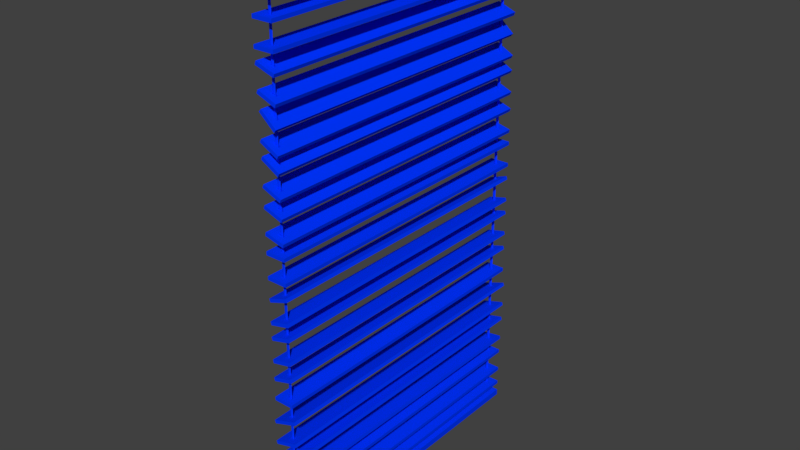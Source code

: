 # Source: SM_MetalBlinds_001.blend  (saved by Blender 2.80.37; exported with 4.5.12 LTS)
import bpy
from mathutils import Matrix  # noqa: F401  (used for matrix-valued properties, if any)

bpy.ops.wm.read_factory_settings(use_empty=True)
scene = bpy.context.scene
scene.name = 'Scene'

# ---- collections
col_collection_1 = bpy.data.collections.new('Collection 1'); scene.collection.children.link(col_collection_1)

# ---- materials (node trees are filled in below, after node groups)
mat_material = bpy.data.materials.new('Material')
mat_material.alpha_threshold = 0.0
mat_material.use_transparent_shadow = False
mat_material.diffuse_color = (0.0001758, 0.03801, 1.0, 1.0)
mat_material.roughness = 0.5
mat_material.line_color = (0.0, 0.0, 0.0, 1.0)

# ---- material node trees

# ---- world
world_world = bpy.data.worlds.new('World'); scene.world = world_world
world_world.color = (0.05088, 0.05088, 0.05088)
world_world.use_sun_shadow = False
world_world.sun_shadow_jitter_overblur = 0.0
world_world.cycles.sampling_method = 'MANUAL'

# ---- meshes
me_cylinder = bpy.data.meshes.new('Cylinder')
me_cylinder.from_pydata([(0.9509, 654.1, -1.742), (0.9509, 654.1, 1.874), (2.841, 653.3, -1.742), (2.841, 653.3, 1.874), (3.625, 651.4, -1.742), (3.625, 651.4, 1.874), (2.841, 649.5, -1.742), (2.841, 649.5, 1.874), (0.9509, 648.7, -1.742), (0.9509, 648.7, 1.874), (-0.9398, 649.5, -1.742), (-0.9398, 649.5, 1.874), (-1.723, 651.4, -1.742), (-1.723, 651.4, 1.874), (-0.9398, 653.3, -1.742), (-0.9398, 653.3, 1.874), (0.9516, 651.4, 1.874), (0.9543, 651.4, -1.742), (18.47, 687.1, 1.839), (18.47, 0.0, 1.839), (-14.56, 0.0, 1.839), (-14.56, 687.1, 1.839), (18.47, 687.1, 1.883), (18.47, 0.0, 1.883), (-14.56, 0.0, 1.883), (-14.56, 687.1, 1.883), (18.47, 656.2, 1.839), (-14.56, 656.2, 1.839), (18.47, 656.2, 1.883), (-14.56, 656.2, 1.883), (18.47, 644.8, 1.839), (18.47, 644.8, 1.883), (-14.56, 644.8, 1.839), (-14.56, 644.8, 1.883), (4.337, 687.1, 1.839), (4.337, 0.0, 1.839), (4.337, 687.1, 1.883), (4.337, 0.0, 1.883), (-3.461, 687.1, 1.839), (-3.461, 0.0, 1.839), (-3.461, 687.1, 1.883), (-3.461, 0.0, 1.883), (18.47, 687.1, -1.78), (18.47, 0.0, -1.78), (-14.56, 0.0, -1.78), (-14.56, 687.1, -1.78), (18.47, 687.1, -1.736), (18.47, 0.0, -1.736), (-14.56, 0.0, -1.736), (-14.56, 687.1, -1.736), (17.88, 687.1, 0.9331), (17.88, 0.0, 0.9331), (-11.28, 0.0, 0.8676), (-11.28, 687.1, 0.8676), (15.2, 687.1, 0.9544), (15.2, 0.0, 0.9544), (-13.96, 0.0, 0.8889), (-13.96, 687.1, 0.8889), (17.88, 656.2, 0.9331), (-11.28, 656.2, 0.8676), (15.2, 656.2, 0.9544), (-13.96, 656.2, 0.8889), (17.88, 644.8, 0.9331), (15.2, 644.8, 0.9544), (-11.28, 644.8, 0.8676), (-13.96, 644.8, 0.8889), (5.398, 687.1, 0.905), (5.398, 0.0, 0.905), (2.718, 687.1, 0.9263), (2.718, 0.0, 0.9263), (2.718, 656.2, 0.9263), (5.398, 656.2, 0.905), (2.718, 644.8, 0.9263), (5.398, 644.8, 0.905), (-1.486, 687.1, 0.8896), (-1.486, 0.0, 0.8896), (-4.167, 687.1, 0.9109), (-4.167, 0.0, 0.9109), (-1.486, 656.2, 0.8896), (-1.486, 644.8, 0.8896), (-4.167, 656.2, 0.9109), (-4.167, 644.8, 0.9109), (16.32, 687.1, 1.105), (16.32, 0.0, 1.105), (-8.679, 0.0, 1.013), (-8.679, 687.1, 1.013), (12.59, 687.1, 1.123), (12.59, 0.0, 1.123), (-12.41, 0.0, 1.032), (-12.41, 687.1, 1.032), (16.32, 656.2, 1.105), (-8.679, 656.2, 1.013), (12.59, 656.2, 1.123), (-12.41, 656.2, 1.032), (16.32, 644.8, 1.105), (12.59, 644.8, 1.123), (-8.679, 644.8, 1.013), (-12.41, 644.8, 1.032), (5.624, 687.1, 1.066), (5.624, 0.0, 1.066), (1.893, 687.1, 1.084), (1.893, 0.0, 1.084), (1.893, 656.2, 1.084), (5.624, 656.2, 1.066), (1.893, 644.8, 1.084), (5.624, 644.8, 1.066), (-0.2784, 687.1, 1.044), (-0.2784, 0.0, 1.044), (-4.009, 687.1, 1.062), (-4.009, 0.0, 1.062), (-0.2784, 656.2, 1.044), (-0.2784, 644.8, 1.044), (-4.009, 656.2, 1.062), (-4.009, 644.8, 1.062), (18.56, 687.1, 1.355), (18.56, 0.0, 1.355), (-12.93, 0.0, 1.313), (-12.93, 687.1, 1.313), (16.85, 687.1, 1.378), (16.85, 0.0, 1.378), (-14.65, 0.0, 1.336), (-14.65, 687.1, 1.336), (18.56, 656.2, 1.355), (-12.93, 656.2, 1.313), (16.85, 656.2, 1.378), (-14.65, 656.2, 1.336), (18.56, 644.8, 1.355), (16.85, 644.8, 1.378), (-12.93, 644.8, 1.313), (-14.65, 644.8, 1.336), (5.086, 687.1, 1.337), (5.086, 0.0, 1.337), (3.367, 687.1, 1.36), (3.367, 0.0, 1.36), (3.367, 656.2, 1.36), (5.086, 656.2, 1.337), (3.367, 644.8, 1.36), (5.086, 644.8, 1.337), (-2.35, 687.1, 1.327), (-2.35, 0.0, 1.327), (-4.069, 687.1, 1.35), (-4.069, 0.0, 1.35), (-2.35, 656.2, 1.327), (-2.35, 644.8, 1.327), (-4.069, 656.2, 1.35), (-4.069, 644.8, 1.35), (18.4, 687.1, 1.202), (18.4, 0.0, 1.202), (-12.44, 0.0, 1.152), (-12.44, 687.1, 1.152), (16.35, 687.1, 1.225), (16.35, 0.0, 1.225), (-14.48, 0.0, 1.175), (-14.48, 687.1, 1.175), (18.4, 656.2, 1.202), (-12.44, 656.2, 1.152), (16.35, 656.2, 1.225), (-14.48, 656.2, 1.175), (18.4, 644.8, 1.202), (16.35, 644.8, 1.225), (-12.44, 644.8, 1.152), (-14.48, 644.8, 1.175), (5.202, 687.1, 1.181), (5.202, 0.0, 1.181), (3.156, 687.1, 1.204), (3.156, 0.0, 1.204), (3.156, 656.2, 1.204), (5.202, 656.2, 1.181), (3.156, 644.8, 1.204), (5.202, 644.8, 1.181), (-2.078, 687.1, 1.169), (-2.078, 0.0, 1.169), (-4.124, 687.1, 1.192), (-4.124, 0.0, 1.192), (-2.078, 656.2, 1.169), (-2.078, 644.8, 1.169), (-4.124, 656.2, 1.192), (-4.124, 644.8, 1.192), (18.47, 687.1, 1.716), (18.47, 0.0, 1.716), (-14.56, 0.0, 1.716), (-14.56, 687.1, 1.716), (18.47, 687.1, 1.74), (18.47, 0.0, 1.74), (-14.56, 0.0, 1.74), (-14.56, 687.1, 1.74), (18.47, 656.2, 1.716), (-14.56, 656.2, 1.716), (18.47, 656.2, 1.74), (-14.56, 656.2, 1.74), (18.47, 644.8, 1.716), (18.47, 644.8, 1.74), (-14.56, 644.8, 1.716), (-14.56, 644.8, 1.74), (4.337, 687.1, 1.716), (4.337, 0.0, 1.716), (4.337, 687.1, 1.74), (4.337, 0.0, 1.74), (4.337, 656.2, 1.74), (4.337, 656.2, 1.716), (4.337, 644.8, 1.74), (4.337, 644.8, 1.716), (-3.461, 687.1, 1.716), (-3.461, 0.0, 1.716), (-3.461, 687.1, 1.74), (-3.461, 0.0, 1.74), (-3.461, 656.2, 1.716), (-3.461, 644.8, 1.716), (-3.461, 656.2, 1.74), (-3.461, 644.8, 1.74), (18.47, 687.1, 1.595), (18.47, 0.0, 1.595), (-14.56, 0.0, 1.595), (-14.56, 687.1, 1.595), (18.47, 687.1, 1.619), (18.47, 0.0, 1.619), (-14.56, 0.0, 1.619), (-14.56, 687.1, 1.619), (18.47, 656.2, 1.595), (-14.56, 656.2, 1.595), (18.47, 656.2, 1.619), (-14.56, 656.2, 1.619), (18.47, 644.8, 1.595), (18.47, 644.8, 1.619), (-14.56, 644.8, 1.595), (-14.56, 644.8, 1.619), (4.337, 687.1, 1.595), (4.337, 0.0, 1.595), (4.337, 687.1, 1.619), (4.337, 0.0, 1.619), (4.337, 656.2, 1.619), (4.337, 656.2, 1.595), (4.337, 644.8, 1.619), (4.337, 644.8, 1.595), (-3.461, 687.1, 1.595), (-3.461, 0.0, 1.595), (-3.461, 687.1, 1.619), (-3.461, 0.0, 1.619), (-3.461, 656.2, 1.595), (-3.461, 644.8, 1.595), (-3.461, 656.2, 1.619), (-3.461, 644.8, 1.619), (18.47, 687.1, 1.438), (18.47, 0.0, 1.438), (-14.56, 0.0, 1.438), (-14.56, 687.1, 1.438), (18.47, 687.1, 1.462), (18.47, 0.0, 1.462), (-14.56, 0.0, 1.462), (-14.56, 687.1, 1.462), (18.47, 656.2, 1.438), (-14.56, 656.2, 1.438), (18.47, 656.2, 1.462), (-14.56, 656.2, 1.462), (18.47, 644.8, 1.438), (18.47, 644.8, 1.462), (-14.56, 644.8, 1.438), (-14.56, 644.8, 1.462), (4.337, 687.1, 1.438), (4.337, 0.0, 1.438), (4.337, 687.1, 1.462), (4.337, 0.0, 1.462), (4.337, 656.2, 1.462), (4.337, 656.2, 1.438), (4.337, 644.8, 1.462), (4.337, 644.8, 1.438), (-3.461, 687.1, 1.438), (-3.461, 0.0, 1.438), (-3.461, 687.1, 1.462), (-3.461, 0.0, 1.462), (-3.461, 656.2, 1.438), (-3.461, 644.8, 1.438), (-3.461, 656.2, 1.462), (-3.461, 644.8, 1.462), (18.68, 687.1, 0.3813), (18.68, 0.0, 0.3813), (-13.44, 0.0, 0.349), (-13.44, 687.1, 0.349), (17.36, 687.1, 0.4048), (17.36, 0.0, 0.4048), (-14.77, 0.0, 0.3724), (-14.77, 687.1, 0.3724), (18.68, 656.2, 0.3813), (-13.44, 656.2, 0.349), (17.36, 656.2, 0.4048), (-14.77, 656.2, 0.3724), (18.68, 644.8, 0.3813), (17.36, 644.8, 0.4048), (-13.44, 644.8, 0.349), (-14.77, 644.8, 0.3724), (4.934, 687.1, 0.3675), (4.934, 0.0, 0.3675), (3.609, 687.1, 0.3909), (3.609, 0.0, 0.3909), (3.609, 656.2, 0.3909), (4.934, 656.2, 0.3675), (3.609, 644.8, 0.3909), (4.934, 644.8, 0.3675), (-2.65, 687.1, 0.3598), (-2.65, 0.0, 0.3598), (-3.975, 687.1, 0.3833), (-3.975, 0.0, 0.3833), (-2.65, 656.2, 0.3598), (-2.65, 644.8, 0.3598), (-3.975, 656.2, 0.3833), (-3.975, 644.8, 0.3833), (18.51, 687.1, 0.5451), (18.51, 0.0, 0.5451), (-12.75, 0.0, 0.5001), (-12.75, 687.1, 0.5001), (16.67, 687.1, 0.568), (16.67, 0.0, 0.568), (-14.6, 0.0, 0.523), (-14.6, 687.1, 0.523), (18.51, 656.2, 0.5451), (-12.75, 656.2, 0.5001), (16.67, 656.2, 0.568), (-14.6, 656.2, 0.523), (18.51, 644.8, 0.5451), (16.67, 644.8, 0.568), (-12.75, 644.8, 0.5001), (-14.6, 644.8, 0.523), (5.13, 687.1, 0.5259), (5.13, 0.0, 0.5259), (3.289, 687.1, 0.5487), (3.289, 0.0, 0.5487), (3.289, 656.2, 0.5487), (5.13, 656.2, 0.5259), (3.289, 644.8, 0.5487), (5.13, 644.8, 0.5259), (-2.25, 687.1, 0.5153), (-2.25, 0.0, 0.5153), (-4.092, 687.1, 0.5381), (-4.092, 0.0, 0.5381), (-2.25, 656.2, 0.5153), (-2.25, 644.8, 0.5153), (-4.092, 656.2, 0.5381), (-4.092, 644.8, 0.5381), (17.75, 687.1, 0.8354), (17.75, 0.0, 0.8354), (-11.04, 0.0, 0.7671), (-11.04, 687.1, 0.7671), (14.96, 687.1, 0.8564), (14.96, 0.0, 0.8564), (-13.84, 0.0, 0.7881), (-13.84, 687.1, 0.7881), (17.75, 656.2, 0.8354), (-11.04, 656.2, 0.7671), (14.96, 656.2, 0.8564), (-13.84, 656.2, 0.7881), (17.75, 644.8, 0.8354), (14.96, 644.8, 0.8564), (-11.04, 644.8, 0.7671), (-13.84, 644.8, 0.7881), (5.43, 687.1, 0.8062), (5.43, 0.0, 0.8062), (2.633, 687.1, 0.8272), (2.633, 0.0, 0.8272), (2.633, 656.2, 0.8272), (5.43, 656.2, 0.8062), (2.633, 644.8, 0.8272), (5.43, 644.8, 0.8062), (-1.368, 687.1, 0.79), (-1.368, 0.0, 0.79), (-4.164, 687.1, 0.8111), (-4.164, 0.0, 0.8111), (-1.368, 656.2, 0.79), (-1.368, 644.8, 0.79), (-4.164, 656.2, 0.8111), (-4.164, 644.8, 0.8111), (18.33, 687.1, 0.6698), (18.33, 0.0, 0.6698), (-12.25, 0.0, 0.6171), (-12.25, 687.1, 0.6171), (16.17, 687.1, 0.6921), (16.17, 0.0, 0.6921), (-14.41, 0.0, 0.6394), (-14.41, 687.1, 0.6394), (18.33, 656.2, 0.6698), (-12.25, 656.2, 0.6171), (16.17, 656.2, 0.6921), (-14.41, 656.2, 0.6394), (18.33, 644.8, 0.6698), (16.17, 644.8, 0.6921), (-12.25, 644.8, 0.6171), (-14.41, 644.8, 0.6394), (5.239, 687.1, 0.6472), (5.239, 0.0, 0.6472), (3.081, 687.1, 0.6695), (3.081, 0.0, 0.6695), (3.081, 656.2, 0.6695), (5.239, 656.2, 0.6472), (3.081, 644.8, 0.6695), (5.239, 644.8, 0.6472), (-1.979, 687.1, 0.6348), (-1.979, 0.0, 0.6348), (-4.138, 687.1, 0.6571), (-4.138, 0.0, 0.6571), (-1.979, 656.2, 0.6348), (-1.979, 644.8, 0.6348), (-4.138, 656.2, 0.6571), (-4.138, 644.8, 0.6571), (18.47, 687.1, 0.1036), (18.47, 0.0, 0.1036), (-14.56, 0.0, 0.1036), (-14.56, 687.1, 0.1036), (18.47, 687.1, 0.1277), (18.47, 0.0, 0.1277), (-14.56, 0.0, 0.1277), (-14.56, 687.1, 0.1277), (18.47, 656.2, 0.1036), (-14.56, 656.2, 0.1036), (18.47, 656.2, 0.1277), (-14.56, 656.2, 0.1277), (18.47, 644.8, 0.1036), (18.47, 644.8, 0.1277), (-14.56, 644.8, 0.1036), (-14.56, 644.8, 0.1277), (4.337, 687.1, 0.1036), (4.337, 0.0, 0.1036), (4.337, 687.1, 0.1277), (4.337, 0.0, 0.1277), (4.337, 656.2, 0.1277), (4.337, 656.2, 0.1036), (4.337, 644.8, 0.1277), (4.337, 644.8, 0.1036), (-3.461, 687.1, 0.1036), (-3.461, 0.0, 0.1036), (-3.461, 687.1, 0.1277), (-3.461, 0.0, 0.1277), (-3.461, 656.2, 0.1036), (-3.461, 644.8, 0.1036), (-3.461, 656.2, 0.1277), (-3.461, 644.8, 0.1277), (18.47, 687.1, 0.2608), (18.47, 0.0, 0.2608), (-14.56, 0.0, 0.2608), (-14.56, 687.1, 0.2608), (18.47, 687.1, 0.2849), (18.47, 0.0, 0.2849), (-14.56, 0.0, 0.2849), (-14.56, 687.1, 0.2849), (18.47, 656.2, 0.2608), (-14.56, 656.2, 0.2608), (18.47, 656.2, 0.2849), (-14.56, 656.2, 0.2849), (18.47, 644.8, 0.2608), (18.47, 644.8, 0.2849), (-14.56, 644.8, 0.2608), (-14.56, 644.8, 0.2849), (4.337, 687.1, 0.2608), (4.337, 0.0, 0.2608), (4.337, 687.1, 0.2849), (4.337, 0.0, 0.2849), (4.337, 656.2, 0.2849), (4.337, 656.2, 0.2608), (4.337, 644.8, 0.2849), (4.337, 644.8, 0.2608), (-3.461, 687.1, 0.2608), (-3.461, 0.0, 0.2608), (-3.461, 687.1, 0.2849), (-3.461, 0.0, 0.2849), (-3.461, 656.2, 0.2608), (-3.461, 644.8, 0.2608), (-3.461, 656.2, 0.2849), (-3.461, 644.8, 0.2849), (16.66, 687.1, -0.03886), (16.66, 0.0, -0.03886), (-14.59, 0.0, 0.006279), (-14.59, 687.1, 0.00628), (18.51, 687.1, -0.01605), (18.51, 0.0, -0.01605), (-12.75, 0.0, 0.0291), (-12.75, 687.1, 0.0291), (16.66, 656.2, -0.03886), (-14.59, 656.2, 0.00628), (18.51, 656.2, -0.01605), (-12.75, 656.2, 0.0291), (16.66, 644.8, -0.03886), (18.51, 644.8, -0.01605), (-14.59, 644.8, 0.00628), (-12.75, 644.8, 0.0291), (3.285, 687.1, -0.01954), (3.285, 0.0, -0.01954), (5.132, 687.1, 0.003272), (5.132, 0.0, 0.003272), (5.132, 656.2, 0.003272), (3.285, 656.2, -0.01954), (5.132, 644.8, 0.003272), (3.285, 644.8, -0.01954), (-4.093, 687.1, -0.008887), (-4.093, 0.0, -0.008887), (-2.245, 687.1, 0.01393), (-2.245, 0.0, 0.01393), (-4.093, 656.2, -0.008887), (-4.093, 644.8, -0.008887), (-2.245, 656.2, 0.01393), (-2.245, 644.8, 0.01393), (17.34, 687.1, -0.1902), (17.34, 0.0, -0.1902), (-14.77, 0.0, -0.1574), (-14.77, 687.1, -0.1574), (18.68, 687.1, -0.1667), (18.68, 0.0, -0.1667), (-13.42, 0.0, -0.134), (-13.42, 687.1, -0.134), (17.34, 656.2, -0.1902), (-14.77, 656.2, -0.1574), (18.68, 656.2, -0.1667), (-13.42, 656.2, -0.134), (17.34, 644.8, -0.1902), (18.68, 644.8, -0.1667), (-14.77, 644.8, -0.1574), (-13.42, 644.8, -0.134), (3.599, 687.1, -0.1761), (3.599, 0.0, -0.1761), (4.941, 687.1, -0.1527), (4.941, 0.0, -0.1527), (4.941, 656.2, -0.1527), (3.599, 656.2, -0.1761), (4.941, 644.8, -0.1527), (3.599, 644.8, -0.1761), (-3.98, 687.1, -0.1684), (-3.98, 0.0, -0.1684), (-2.638, 687.1, -0.145), (-2.638, 0.0, -0.145), (-3.98, 656.2, -0.1684), (-3.98, 644.8, -0.1684), (-2.638, 656.2, -0.145), (-2.638, 644.8, -0.145), (18.47, 687.1, -0.7111), (18.47, 0.0, -0.7111), (-14.56, 0.0, -0.7111), (-14.56, 687.1, -0.7111), (18.47, 687.1, -0.6869), (18.47, 0.0, -0.6869), (-14.56, 0.0, -0.6869), (-14.56, 687.1, -0.6869), (18.47, 656.2, -0.7111), (-14.56, 656.2, -0.7111), (18.47, 656.2, -0.6869), (-14.56, 656.2, -0.6869), (18.47, 644.8, -0.7111), (18.47, 644.8, -0.6869), (-14.56, 644.8, -0.7111), (-14.56, 644.8, -0.6869), (4.337, 687.1, -0.7111), (4.337, 0.0, -0.7111), (4.337, 687.1, -0.6869), (4.337, 0.0, -0.6869), (4.337, 656.2, -0.6869), (4.337, 656.2, -0.7111), (4.337, 644.8, -0.6869), (4.337, 644.8, -0.7111), (-3.461, 687.1, -0.7111), (-3.461, 0.0, -0.7111), (-3.461, 687.1, -0.6869), (-3.461, 0.0, -0.6869), (-3.461, 656.2, -0.7111), (-3.461, 644.8, -0.7111), (-3.461, 656.2, -0.6869), (-3.461, 644.8, -0.6869), (17.05, 687.1, -0.5726), (17.05, 0.0, -0.5726), (-14.71, 0.0, -0.5342), (-14.71, 687.1, -0.5342), (18.62, 687.1, -0.5494), (18.62, 0.0, -0.5494), (-13.14, 0.0, -0.5111), (-13.14, 687.1, -0.5111), (17.05, 656.2, -0.5726), (-14.71, 656.2, -0.5342), (18.62, 656.2, -0.5494), (-13.14, 656.2, -0.5111), (17.05, 644.8, -0.5726), (18.62, 644.8, -0.5494), (-14.71, 644.8, -0.5342), (-13.14, 644.8, -0.5111), (3.461, 687.1, -0.5562), (3.461, 0.0, -0.5562), (5.029, 687.1, -0.533), (5.029, 0.0, -0.533), (5.029, 656.2, -0.533), (3.461, 656.2, -0.5562), (5.029, 644.8, -0.533), (3.461, 644.8, -0.5562), (-4.036, 687.1, -0.5471), (-4.036, 0.0, -0.5471), (-2.468, 687.1, -0.5239), (-2.468, 0.0, -0.5239), (-4.036, 656.2, -0.5471), (-4.036, 644.8, -0.5471), (-2.468, 656.2, -0.5239), (-2.468, 644.8, -0.5239), (17.19, 687.1, -0.2936), (17.19, 0.0, -0.2936), (-14.74, 0.0, -0.2579), (-14.74, 687.1, -0.2579), (18.65, 687.1, -0.2703), (18.65, 0.0, -0.2703), (-13.28, 0.0, -0.2346), (-13.28, 687.1, -0.2346), (17.19, 656.2, -0.2936), (-14.74, 656.2, -0.2579), (18.65, 656.2, -0.2703), (-13.28, 656.2, -0.2346), (17.19, 644.8, -0.2936), (18.65, 644.8, -0.2703), (-14.74, 644.8, -0.2579), (-13.28, 644.8, -0.2346), (3.526, 687.1, -0.2783), (3.526, 0.0, -0.2783), (4.989, 687.1, -0.255), (4.989, 0.0, -0.255), (4.989, 656.2, -0.255), (3.526, 656.2, -0.2783), (4.989, 644.8, -0.255), (3.526, 644.8, -0.2783), (-4.011, 687.1, -0.2699), (-4.011, 0.0, -0.2699), (-2.549, 687.1, -0.2466), (-2.549, 0.0, -0.2466), (-4.011, 656.2, -0.2699), (-4.011, 644.8, -0.2699), (-2.549, 656.2, -0.2466), (-2.549, 644.8, -0.2466), (17.43, 687.1, -0.4485), (17.43, 0.0, -0.4485), (-14.78, 0.0, -0.4176), (-14.78, 687.1, -0.4176), (18.69, 687.1, -0.425), (18.69, 0.0, -0.425), (-13.51, 0.0, -0.3941), (-13.51, 687.1, -0.3941), (17.43, 656.2, -0.4485), (-14.78, 656.2, -0.4176), (18.69, 656.2, -0.425), (-13.51, 656.2, -0.3941), (17.43, 644.8, -0.4485), (18.69, 644.8, -0.425), (-14.78, 644.8, -0.4176), (-13.51, 644.8, -0.3941), (3.645, 687.1, -0.4353), (3.645, 0.0, -0.4353), (4.91, 687.1, -0.4118), (4.91, 0.0, -0.4118), (4.91, 656.2, -0.4118), (3.645, 656.2, -0.4353), (4.91, 644.8, -0.4118), (3.645, 644.8, -0.4353), (-3.958, 687.1, -0.428), (-3.958, 0.0, -0.428), (-2.693, 687.1, -0.4045), (-2.693, 0.0, -0.4045), (-3.958, 656.2, -0.428), (-3.958, 644.8, -0.428), (-2.693, 656.2, -0.4045), (-2.693, 644.8, -0.4045), (18.76, 687.1, -1.302), (18.76, 0.0, -1.302), (-15.65, 0.0, -1.281), (-15.65, 687.1, -1.281), (19.56, 687.1, -1.278), (19.56, 0.0, -1.278), (-14.85, 0.0, -1.257), (-14.85, 687.1, -1.257), (18.76, 656.2, -1.302), (-15.65, 656.2, -1.281), (19.56, 656.2, -1.278), (-14.85, 656.2, -1.257), (18.76, 644.8, -1.302), (19.56, 644.8, -1.278), (-15.65, 644.8, -1.281), (-14.85, 644.8, -1.257), (4.037, 687.1, -1.293), (4.036, 0.0, -1.293), (4.837, 687.1, -1.269), (4.837, 0.0, -1.269), (4.837, 656.2, -1.269), (4.037, 656.2, -1.293), (4.837, 644.8, -1.269), (4.037, 644.8, -1.293), (-4.088, 687.1, -1.288), (-4.088, 0.0, -1.288), (-3.288, 687.1, -1.264), (-3.288, 0.0, -1.264), (-4.088, 656.2, -1.288), (-4.088, 644.8, -1.288), (-3.288, 656.2, -1.264), (-3.288, 644.8, -1.264), (19.6, 687.1, -1.152), (19.6, 0.0, -1.152), (-17.0, 0.0, -1.115), (-17.0, 687.1, -1.115), (20.91, 687.1, -1.129), (20.91, 0.0, -1.129), (-15.68, 0.0, -1.092), (-15.68, 687.1, -1.092), (19.6, 656.2, -1.152), (-17.0, 656.2, -1.115), (20.91, 656.2, -1.129), (-15.68, 656.2, -1.092), (19.6, 644.8, -1.152), (20.91, 644.8, -1.129), (-17.0, 644.8, -1.115), (-15.68, 644.8, -1.092), (3.937, 687.1, -1.136), (3.937, 0.0, -1.136), (5.25, 687.1, -1.113), (5.25, 0.0, -1.113), (5.25, 656.2, -1.113), (3.937, 656.2, -1.136), (5.25, 644.8, -1.113), (3.937, 644.8, -1.136), (-4.702, 687.1, -1.127), (-4.702, 0.0, -1.127), (-3.388, 687.1, -1.105), (-3.388, 0.0, -1.105), (-4.702, 656.2, -1.127), (-4.702, 644.8, -1.127), (-3.388, 656.2, -1.105), (-3.388, 644.8, -1.105), (20.7, 687.1, -0.8843), (20.7, 0.0, -0.8843), (-18.59, 0.0, -0.8262), (-18.59, 687.1, -0.8262), (22.5, 687.1, -0.8626), (22.5, 0.0, -0.8626), (-16.79, 0.0, -0.8045), (-16.79, 687.1, -0.8045), (20.7, 656.2, -0.8843), (-18.59, 656.2, -0.8262), (22.5, 656.2, -0.8626), (-16.79, 656.2, -0.8045), (20.7, 644.8, -0.8843), (22.5, 644.8, -0.8626), (-18.59, 644.8, -0.8262), (-16.79, 644.8, -0.8045), (3.89, 687.1, -0.8594), (3.89, 0.0, -0.8594), (5.686, 687.1, -0.8377), (5.686, 0.0, -0.8377), (5.686, 656.2, -0.8377), (3.89, 656.2, -0.8594), (5.686, 644.8, -0.8377), (3.89, 644.8, -0.8594), (-5.385, 687.1, -0.8457), (-5.385, 0.0, -0.8457), (-3.589, 687.1, -0.824), (-3.589, 0.0, -0.824), (-5.385, 656.2, -0.8457), (-5.385, 644.8, -0.8457), (-3.589, 656.2, -0.824), (-3.589, 644.8, -0.824), (20.01, 687.1, -1.035), (20.01, 0.0, -1.035), (-17.61, 0.0, -0.9903), (-17.61, 687.1, -0.9903), (21.52, 687.1, -1.013), (21.52, 0.0, -1.013), (-16.1, 0.0, -0.9678), (-16.1, 687.1, -0.9678), (20.01, 656.2, -1.035), (-17.61, 656.2, -0.9903), (21.52, 656.2, -1.013), (-16.1, 656.2, -0.9678), (20.01, 644.8, -1.035), (21.52, 644.8, -1.013), (-17.61, 644.8, -0.9903), (-16.1, 644.8, -0.9678), (3.913, 687.1, -1.016), (3.913, 0.0, -1.016), (5.422, 687.1, -0.9936), (5.422, 0.0, -0.9936), (5.422, 656.2, -0.9936), (3.913, 656.2, -1.016), (5.422, 644.8, -0.9936), (3.913, 644.8, -1.016), (-4.968, 687.1, -1.005), (-4.968, 0.0, -1.005), (-3.46, 687.1, -0.983), (-3.46, 0.0, -0.983), (-4.968, 656.2, -1.005), (-4.968, 644.8, -1.005), (-3.46, 656.2, -0.983), (-3.46, 644.8, -0.983), (18.47, 687.1, -1.56), (18.47, 0.0, -1.56), (-14.56, 0.0, -1.56), (-14.56, 687.1, -1.56), (18.47, 687.1, -1.536), (18.47, 0.0, -1.536), (-14.56, 0.0, -1.536), (-14.56, 687.1, -1.536), (18.47, 656.2, -1.56), (-14.56, 656.2, -1.56), (18.47, 656.2, -1.536), (-14.56, 656.2, -1.536), (18.47, 644.8, -1.56), (18.47, 644.8, -1.536), (-14.56, 644.8, -1.56), (-14.56, 644.8, -1.536), (4.337, 687.1, -1.56), (4.337, 0.0, -1.56), (4.337, 687.1, -1.536), (4.337, 0.0, -1.536), (4.337, 656.2, -1.536), (4.337, 656.2, -1.56), (4.337, 644.8, -1.536), (4.337, 644.8, -1.56), (-3.461, 687.1, -1.56), (-3.461, 0.0, -1.56), (-3.461, 687.1, -1.536), (-3.461, 0.0, -1.536), (-3.461, 656.2, -1.56), (-3.461, 644.8, -1.56), (-3.461, 656.2, -1.536), (-3.461, 644.8, -1.536), (18.47, 687.1, -1.402), (18.47, 0.0, -1.402), (-14.56, 0.0, -1.402), (-14.56, 687.1, -1.402), (18.47, 687.1, -1.378), (18.47, 0.0, -1.378), (-14.56, 0.0, -1.378), (-14.56, 687.1, -1.378), (18.47, 656.2, -1.402), (-14.56, 656.2, -1.402), (18.47, 656.2, -1.378), (-14.56, 656.2, -1.378), (18.47, 644.8, -1.402), (18.47, 644.8, -1.378), (-14.56, 644.8, -1.402), (-14.56, 644.8, -1.378), (4.337, 687.1, -1.402), (4.337, 0.0, -1.402), (4.337, 687.1, -1.378), (4.337, 0.0, -1.378), (4.337, 656.2, -1.378), (4.337, 656.2, -1.402), (4.337, 644.8, -1.378), (4.337, 644.8, -1.402), (-3.461, 687.1, -1.402), (-3.461, 0.0, -1.402), (-3.461, 687.1, -1.378), (-3.461, 0.0, -1.378), (-3.461, 656.2, -1.402), (-3.461, 644.8, -1.402), (-3.461, 656.2, -1.378), (-3.461, 644.8, -1.378), (18.47, 687.1, -1.68), (18.47, 0.0, -1.68), (-14.56, 0.0, -1.68), (-14.56, 687.1, -1.68), (18.47, 687.1, -1.656), (18.47, 0.0, -1.656), (-14.56, 0.0, -1.656), (-14.56, 687.1, -1.656), (18.47, 656.2, -1.68), (-14.56, 656.2, -1.68), (18.47, 656.2, -1.656), (-14.56, 656.2, -1.656), (18.47, 644.8, -1.68), (18.47, 644.8, -1.656), (-14.56, 644.8, -1.68), (-14.56, 644.8, -1.656), (4.337, 687.1, -1.68), (4.337, 0.0, -1.68), (4.337, 687.1, -1.656), (4.337, 0.0, -1.656), (4.337, 656.2, -1.656), (4.337, 656.2, -1.68), (4.337, 644.8, -1.656), (4.337, 644.8, -1.68), (-3.461, 687.1, -1.68), (-3.461, 0.0, -1.68), (-3.461, 687.1, -1.656), (-3.461, 0.0, -1.656), (-3.461, 656.2, -1.68), (-3.461, 644.8, -1.68), (-3.461, 656.2, -1.656), (-3.461, 644.8, -1.656)], [], [(0, 1, 3, 2), (2, 3, 5, 4), (4, 5, 7, 6), (6, 7, 9, 8), (8, 9, 11, 10), (10, 11, 13, 12), (3, 16, 5), (12, 13, 15, 14), (14, 15, 1, 0), (0, 17, 14), (7, 16, 9), (5, 16, 7), (13, 16, 15), (16, 1, 15), (11, 16, 13), (1, 16, 3), (9, 16, 11), (12, 17, 10), (6, 17, 4), (14, 17, 12), (8, 17, 6), (17, 0, 2), (10, 17, 8), (2, 4, 17), (33, 24, 41, 37, 23, 31, 28, 22, 36, 40, 25, 29), (31, 23, 19, 30, 26, 18, 22, 28), (29, 25, 21, 27, 32, 20, 24, 33), (38, 21, 25, 40, 36, 22, 18, 34), (39, 20, 32, 27, 21, 38, 34, 18, 26, 30, 19, 35), (49, 45, 44, 48), (46, 47, 43, 42), (43, 44, 45, 42), (46, 49, 48, 47), (42, 45, 49, 46), (79, 75, 52, 64), (81, 65, 56, 77), (62, 63, 55, 51), (59, 61, 57, 53), (76, 74, 53, 57), (64, 65, 61, 59), (50, 54, 60, 58), (76, 57, 61, 80), (74, 78, 59, 53), (52, 56, 65, 64), (58, 60, 63, 62), (80, 61, 65, 81), (78, 79, 64, 59), (58, 62, 73, 71), (60, 70, 72, 63), (50, 58, 71, 66), (54, 68, 70, 60), (54, 50, 66, 68), (63, 72, 69, 55), (62, 51, 67, 73), (81, 72, 73, 79), (73, 72, 70, 71), (66, 71, 78, 74), (68, 76, 80, 70), (68, 66, 74, 76), (72, 81, 77, 69), (73, 67, 75, 79), (80, 78, 71, 70), (79, 78, 80, 81), (111, 107, 84, 96), (113, 97, 88, 109), (94, 95, 87, 83), (91, 93, 89, 85), (108, 106, 85, 89), (96, 97, 93, 91), (82, 86, 92, 90), (108, 89, 93, 112), (106, 110, 91, 85), (84, 88, 97, 96), (90, 92, 95, 94), (112, 93, 97, 113), (110, 111, 96, 91), (90, 94, 105, 103), (92, 102, 104, 95), (82, 90, 103, 98), (86, 100, 102, 92), (86, 82, 98, 100), (95, 104, 101, 87), (94, 83, 99, 105), (113, 104, 105, 111), (105, 104, 102, 103), (98, 103, 110, 106), (100, 108, 112, 102), (100, 98, 106, 108), (104, 113, 109, 101), (105, 99, 107, 111), (112, 110, 103, 102), (111, 110, 112, 113), (143, 139, 116, 128), (145, 129, 120, 141), (126, 127, 119, 115), (123, 125, 121, 117), (140, 138, 117, 121), (128, 129, 125, 123), (114, 118, 124, 122), (140, 121, 125, 144), (138, 142, 123, 117), (116, 120, 129, 128), (122, 124, 127, 126), (144, 125, 129, 145), (142, 143, 128, 123), (122, 126, 137, 135), (124, 134, 136, 127), (114, 122, 135, 130), (118, 132, 134, 124), (118, 114, 130, 132), (127, 136, 133, 119), (126, 115, 131, 137), (145, 136, 137, 143), (137, 136, 134, 135), (130, 135, 142, 138), (132, 140, 144, 134), (132, 130, 138, 140), (136, 145, 141, 133), (137, 131, 139, 143), (144, 142, 135, 134), (143, 142, 144, 145), (175, 171, 148, 160), (177, 161, 152, 173), (158, 159, 151, 147), (155, 157, 153, 149), (172, 170, 149, 153), (160, 161, 157, 155), (146, 150, 156, 154), (172, 153, 157, 176), (170, 174, 155, 149), (148, 152, 161, 160), (154, 156, 159, 158), (176, 157, 161, 177), (174, 175, 160, 155), (154, 158, 169, 167), (156, 166, 168, 159), (146, 154, 167, 162), (150, 164, 166, 156), (150, 146, 162, 164), (159, 168, 165, 151), (158, 147, 163, 169), (177, 168, 169, 175), (169, 168, 166, 167), (162, 167, 174, 170), (164, 172, 176, 166), (164, 162, 170, 172), (168, 177, 173, 165), (169, 163, 171, 175), (176, 174, 167, 166), (175, 174, 176, 177), (207, 203, 180, 192), (209, 193, 184, 205), (190, 191, 183, 179), (187, 189, 185, 181), (204, 202, 181, 185), (192, 193, 189, 187), (178, 182, 188, 186), (204, 185, 189, 208), (202, 206, 187, 181), (180, 184, 193, 192), (186, 188, 191, 190), (208, 189, 193, 209), (206, 207, 192, 187), (186, 190, 201, 199), (188, 198, 200, 191), (178, 186, 199, 194), (182, 196, 198, 188), (182, 178, 194, 196), (191, 200, 197, 183), (190, 179, 195, 201), (209, 200, 201, 207), (201, 200, 198, 199), (194, 199, 206, 202), (196, 204, 208, 198), (196, 194, 202, 204), (200, 209, 205, 197), (201, 195, 203, 207), (208, 206, 199, 198), (207, 206, 208, 209), (239, 235, 212, 224), (241, 225, 216, 237), (222, 223, 215, 211), (219, 221, 217, 213), (236, 234, 213, 217), (224, 225, 221, 219), (210, 214, 220, 218), (236, 217, 221, 240), (234, 238, 219, 213), (212, 216, 225, 224), (218, 220, 223, 222), (240, 221, 225, 241), (238, 239, 224, 219), (218, 222, 233, 231), (220, 230, 232, 223), (210, 218, 231, 226), (214, 228, 230, 220), (214, 210, 226, 228), (223, 232, 229, 215), (222, 211, 227, 233), (241, 232, 233, 239), (233, 232, 230, 231), (226, 231, 238, 234), (228, 236, 240, 230), (228, 226, 234, 236), (232, 241, 237, 229), (233, 227, 235, 239), (240, 238, 231, 230), (239, 238, 240, 241), (271, 267, 244, 256), (273, 257, 248, 269), (254, 255, 247, 243), (251, 253, 249, 245), (268, 266, 245, 249), (256, 257, 253, 251), (242, 246, 252, 250), (268, 249, 253, 272), (266, 270, 251, 245), (244, 248, 257, 256), (250, 252, 255, 254), (272, 253, 257, 273), (270, 271, 256, 251), (250, 254, 265, 263), (252, 262, 264, 255), (242, 250, 263, 258), (246, 260, 262, 252), (246, 242, 258, 260), (255, 264, 261, 247), (254, 243, 259, 265), (273, 264, 265, 271), (265, 264, 262, 263), (258, 263, 270, 266), (260, 268, 272, 262), (260, 258, 266, 268), (264, 273, 269, 261), (265, 259, 267, 271), (272, 270, 263, 262), (271, 270, 272, 273), (303, 299, 276, 288), (305, 289, 280, 301), (286, 287, 279, 275), (283, 285, 281, 277), (300, 298, 277, 281), (288, 289, 285, 283), (274, 278, 284, 282), (300, 281, 285, 304), (298, 302, 283, 277), (276, 280, 289, 288), (282, 284, 287, 286), (304, 285, 289, 305), (302, 303, 288, 283), (282, 286, 297, 295), (284, 294, 296, 287), (274, 282, 295, 290), (278, 292, 294, 284), (278, 274, 290, 292), (287, 296, 293, 279), (286, 275, 291, 297), (305, 296, 297, 303), (297, 296, 294, 295), (290, 295, 302, 298), (292, 300, 304, 294), (292, 290, 298, 300), (296, 305, 301, 293), (297, 291, 299, 303), (304, 302, 295, 294), (303, 302, 304, 305), (335, 331, 308, 320), (337, 321, 312, 333), (318, 319, 311, 307), (315, 317, 313, 309), (332, 330, 309, 313), (320, 321, 317, 315), (306, 310, 316, 314), (332, 313, 317, 336), (330, 334, 315, 309), (308, 312, 321, 320), (314, 316, 319, 318), (336, 317, 321, 337), (334, 335, 320, 315), (314, 318, 329, 327), (316, 326, 328, 319), (306, 314, 327, 322), (310, 324, 326, 316), (310, 306, 322, 324), (319, 328, 325, 311), (318, 307, 323, 329), (337, 328, 329, 335), (329, 328, 326, 327), (322, 327, 334, 330), (324, 332, 336, 326), (324, 322, 330, 332), (328, 337, 333, 325), (329, 323, 331, 335), (336, 334, 327, 326), (335, 334, 336, 337), (367, 363, 340, 352), (369, 353, 344, 365), (350, 351, 343, 339), (347, 349, 345, 341), (364, 362, 341, 345), (352, 353, 349, 347), (338, 342, 348, 346), (364, 345, 349, 368), (362, 366, 347, 341), (340, 344, 353, 352), (346, 348, 351, 350), (368, 349, 353, 369), (366, 367, 352, 347), (346, 350, 361, 359), (348, 358, 360, 351), (338, 346, 359, 354), (342, 356, 358, 348), (342, 338, 354, 356), (351, 360, 357, 343), (350, 339, 355, 361), (369, 360, 361, 367), (361, 360, 358, 359), (354, 359, 366, 362), (356, 364, 368, 358), (356, 354, 362, 364), (360, 369, 365, 357), (361, 355, 363, 367), (368, 366, 359, 358), (367, 366, 368, 369), (399, 395, 372, 384), (401, 385, 376, 397), (382, 383, 375, 371), (379, 381, 377, 373), (396, 394, 373, 377), (384, 385, 381, 379), (370, 374, 380, 378), (396, 377, 381, 400), (394, 398, 379, 373), (372, 376, 385, 384), (378, 380, 383, 382), (400, 381, 385, 401), (398, 399, 384, 379), (378, 382, 393, 391), (380, 390, 392, 383), (370, 378, 391, 386), (374, 388, 390, 380), (374, 370, 386, 388), (383, 392, 389, 375), (382, 371, 387, 393), (401, 392, 393, 399), (393, 392, 390, 391), (386, 391, 398, 394), (388, 396, 400, 390), (388, 386, 394, 396), (392, 401, 397, 389), (393, 387, 395, 399), (400, 398, 391, 390), (399, 398, 400, 401), (431, 427, 404, 416), (433, 417, 408, 429), (414, 415, 407, 403), (411, 413, 409, 405), (428, 426, 405, 409), (416, 417, 413, 411), (402, 406, 412, 410), (428, 409, 413, 432), (426, 430, 411, 405), (404, 408, 417, 416), (410, 412, 415, 414), (432, 413, 417, 433), (430, 431, 416, 411), (410, 414, 425, 423), (412, 422, 424, 415), (402, 410, 423, 418), (406, 420, 422, 412), (406, 402, 418, 420), (415, 424, 421, 407), (414, 403, 419, 425), (433, 424, 425, 431), (425, 424, 422, 423), (418, 423, 430, 426), (420, 428, 432, 422), (420, 418, 426, 428), (424, 433, 429, 421), (425, 419, 427, 431), (432, 430, 423, 422), (431, 430, 432, 433), (463, 459, 436, 448), (465, 449, 440, 461), (446, 447, 439, 435), (443, 445, 441, 437), (460, 458, 437, 441), (448, 449, 445, 443), (434, 438, 444, 442), (460, 441, 445, 464), (458, 462, 443, 437), (436, 440, 449, 448), (442, 444, 447, 446), (464, 445, 449, 465), (462, 463, 448, 443), (442, 446, 457, 455), (444, 454, 456, 447), (434, 442, 455, 450), (438, 452, 454, 444), (438, 434, 450, 452), (447, 456, 453, 439), (446, 435, 451, 457), (465, 456, 457, 463), (457, 456, 454, 455), (450, 455, 462, 458), (452, 460, 464, 454), (452, 450, 458, 460), (456, 465, 461, 453), (457, 451, 459, 463), (464, 462, 455, 454), (463, 462, 464, 465), (495, 491, 468, 480), (497, 481, 472, 493), (478, 479, 471, 467), (475, 477, 473, 469), (492, 490, 469, 473), (480, 481, 477, 475), (466, 470, 476, 474), (492, 473, 477, 496), (490, 494, 475, 469), (468, 472, 481, 480), (474, 476, 479, 478), (496, 477, 481, 497), (494, 495, 480, 475), (474, 478, 489, 487), (476, 486, 488, 479), (466, 474, 487, 482), (470, 484, 486, 476), (470, 466, 482, 484), (479, 488, 485, 471), (478, 467, 483, 489), (497, 488, 489, 495), (489, 488, 486, 487), (482, 487, 494, 490), (484, 492, 496, 486), (484, 482, 490, 492), (488, 497, 493, 485), (489, 483, 491, 495), (496, 494, 487, 486), (495, 494, 496, 497), (527, 523, 500, 512), (529, 513, 504, 525), (510, 511, 503, 499), (507, 509, 505, 501), (524, 522, 501, 505), (512, 513, 509, 507), (498, 502, 508, 506), (524, 505, 509, 528), (522, 526, 507, 501), (500, 504, 513, 512), (506, 508, 511, 510), (528, 509, 513, 529), (526, 527, 512, 507), (506, 510, 521, 519), (508, 518, 520, 511), (498, 506, 519, 514), (502, 516, 518, 508), (502, 498, 514, 516), (511, 520, 517, 503), (510, 499, 515, 521), (529, 520, 521, 527), (521, 520, 518, 519), (514, 519, 526, 522), (516, 524, 528, 518), (516, 514, 522, 524), (520, 529, 525, 517), (521, 515, 523, 527), (528, 526, 519, 518), (527, 526, 528, 529), (559, 555, 532, 544), (561, 545, 536, 557), (542, 543, 535, 531), (539, 541, 537, 533), (556, 554, 533, 537), (544, 545, 541, 539), (530, 534, 540, 538), (556, 537, 541, 560), (554, 558, 539, 533), (532, 536, 545, 544), (538, 540, 543, 542), (560, 541, 545, 561), (558, 559, 544, 539), (538, 542, 553, 551), (540, 550, 552, 543), (530, 538, 551, 546), (534, 548, 550, 540), (534, 530, 546, 548), (543, 552, 549, 535), (542, 531, 547, 553), (561, 552, 553, 559), (553, 552, 550, 551), (546, 551, 558, 554), (548, 556, 560, 550), (548, 546, 554, 556), (552, 561, 557, 549), (553, 547, 555, 559), (560, 558, 551, 550), (559, 558, 560, 561), (591, 587, 564, 576), (593, 577, 568, 589), (574, 575, 567, 563), (571, 573, 569, 565), (588, 586, 565, 569), (576, 577, 573, 571), (562, 566, 572, 570), (588, 569, 573, 592), (586, 590, 571, 565), (564, 568, 577, 576), (570, 572, 575, 574), (592, 573, 577, 593), (590, 591, 576, 571), (570, 574, 585, 583), (572, 582, 584, 575), (562, 570, 583, 578), (566, 580, 582, 572), (566, 562, 578, 580), (575, 584, 581, 567), (574, 563, 579, 585), (593, 584, 585, 591), (585, 584, 582, 583), (578, 583, 590, 586), (580, 588, 592, 582), (580, 578, 586, 588), (584, 593, 589, 581), (585, 579, 587, 591), (592, 590, 583, 582), (591, 590, 592, 593), (623, 619, 596, 608), (625, 609, 600, 621), (606, 607, 599, 595), (603, 605, 601, 597), (620, 618, 597, 601), (608, 609, 605, 603), (594, 598, 604, 602), (620, 601, 605, 624), (618, 622, 603, 597), (596, 600, 609, 608), (602, 604, 607, 606), (624, 605, 609, 625), (622, 623, 608, 603), (602, 606, 617, 615), (604, 614, 616, 607), (594, 602, 615, 610), (598, 612, 614, 604), (598, 594, 610, 612), (607, 616, 613, 599), (606, 595, 611, 617), (625, 616, 617, 623), (617, 616, 614, 615), (610, 615, 622, 618), (612, 620, 624, 614), (612, 610, 618, 620), (616, 625, 621, 613), (617, 611, 619, 623), (624, 622, 615, 614), (623, 622, 624, 625), (655, 651, 628, 640), (657, 641, 632, 653), (638, 639, 631, 627), (635, 637, 633, 629), (652, 650, 629, 633), (640, 641, 637, 635), (626, 630, 636, 634), (652, 633, 637, 656), (650, 654, 635, 629), (628, 632, 641, 640), (634, 636, 639, 638), (656, 637, 641, 657), (654, 655, 640, 635), (634, 638, 649, 647), (636, 646, 648, 639), (626, 634, 647, 642), (630, 644, 646, 636), (630, 626, 642, 644), (639, 648, 645, 631), (638, 627, 643, 649), (657, 648, 649, 655), (649, 648, 646, 647), (642, 647, 654, 650), (644, 652, 656, 646), (644, 642, 650, 652), (648, 657, 653, 645), (649, 643, 651, 655), (656, 654, 647, 646), (655, 654, 656, 657), (687, 683, 660, 672), (689, 673, 664, 685), (670, 671, 663, 659), (667, 669, 665, 661), (684, 682, 661, 665), (672, 673, 669, 667), (658, 662, 668, 666), (684, 665, 669, 688), (682, 686, 667, 661), (660, 664, 673, 672), (666, 668, 671, 670), (688, 669, 673, 689), (686, 687, 672, 667), (666, 670, 681, 679), (668, 678, 680, 671), (658, 666, 679, 674), (662, 676, 678, 668), (662, 658, 674, 676), (671, 680, 677, 663), (670, 659, 675, 681), (689, 680, 681, 687), (681, 680, 678, 679), (674, 679, 686, 682), (676, 684, 688, 678), (676, 674, 682, 684), (680, 689, 685, 677), (681, 675, 683, 687), (688, 686, 679, 678), (687, 686, 688, 689), (719, 715, 692, 704), (721, 705, 696, 717), (702, 703, 695, 691), (699, 701, 697, 693), (716, 714, 693, 697), (704, 705, 701, 699), (690, 694, 700, 698), (716, 697, 701, 720), (714, 718, 699, 693), (692, 696, 705, 704), (698, 700, 703, 702), (720, 701, 705, 721), (718, 719, 704, 699), (698, 702, 713, 711), (700, 710, 712, 703), (690, 698, 711, 706), (694, 708, 710, 700), (694, 690, 706, 708), (703, 712, 709, 695), (702, 691, 707, 713), (721, 712, 713, 719), (713, 712, 710, 711), (706, 711, 718, 714), (708, 716, 720, 710), (708, 706, 714, 716), (712, 721, 717, 709), (713, 707, 715, 719), (720, 718, 711, 710), (719, 718, 720, 721), (751, 747, 724, 736), (753, 737, 728, 749), (734, 735, 727, 723), (731, 733, 729, 725), (748, 746, 725, 729), (736, 737, 733, 731), (722, 726, 732, 730), (748, 729, 733, 752), (746, 750, 731, 725), (724, 728, 737, 736), (730, 732, 735, 734), (752, 733, 737, 753), (750, 751, 736, 731), (730, 734, 745, 743), (732, 742, 744, 735), (722, 730, 743, 738), (726, 740, 742, 732), (726, 722, 738, 740), (735, 744, 741, 727), (734, 723, 739, 745), (753, 744, 745, 751), (745, 744, 742, 743), (738, 743, 750, 746), (740, 748, 752, 742), (740, 738, 746, 748), (744, 753, 749, 741), (745, 739, 747, 751), (752, 750, 743, 742), (751, 750, 752, 753), (783, 779, 756, 768), (785, 769, 760, 781), (766, 767, 759, 755), (763, 765, 761, 757), (780, 778, 757, 761), (768, 769, 765, 763), (754, 758, 764, 762), (780, 761, 765, 784), (778, 782, 763, 757), (756, 760, 769, 768), (762, 764, 767, 766), (784, 765, 769, 785), (782, 783, 768, 763), (762, 766, 777, 775), (764, 774, 776, 767), (754, 762, 775, 770), (758, 772, 774, 764), (758, 754, 770, 772), (767, 776, 773, 759), (766, 755, 771, 777), (785, 776, 777, 783), (777, 776, 774, 775), (770, 775, 782, 778), (772, 780, 784, 774), (772, 770, 778, 780), (776, 785, 781, 773), (777, 771, 779, 783), (784, 782, 775, 774), (783, 782, 784, 785), (815, 811, 788, 800), (817, 801, 792, 813), (798, 799, 791, 787), (795, 797, 793, 789), (812, 810, 789, 793), (800, 801, 797, 795), (786, 790, 796, 794), (812, 793, 797, 816), (810, 814, 795, 789), (788, 792, 801, 800), (794, 796, 799, 798), (816, 797, 801, 817), (814, 815, 800, 795), (794, 798, 809, 807), (796, 806, 808, 799), (786, 794, 807, 802), (790, 804, 806, 796), (790, 786, 802, 804), (799, 808, 805, 791), (798, 787, 803, 809), (817, 808, 809, 815), (809, 808, 806, 807), (802, 807, 814, 810), (804, 812, 816, 806), (804, 802, 810, 812), (808, 817, 813, 805), (809, 803, 811, 815), (816, 814, 807, 806), (815, 814, 816, 817), (847, 843, 820, 832), (849, 833, 824, 845), (830, 831, 823, 819), (827, 829, 825, 821), (844, 842, 821, 825), (832, 833, 829, 827), (818, 822, 828, 826), (844, 825, 829, 848), (842, 846, 827, 821), (820, 824, 833, 832), (826, 828, 831, 830), (848, 829, 833, 849), (846, 847, 832, 827), (826, 830, 841, 839), (828, 838, 840, 831), (818, 826, 839, 834), (822, 836, 838, 828), (822, 818, 834, 836), (831, 840, 837, 823), (830, 819, 835, 841), (849, 840, 841, 847), (841, 840, 838, 839), (834, 839, 846, 842), (836, 844, 848, 838), (836, 834, 842, 844), (840, 849, 845, 837), (841, 835, 843, 847), (848, 846, 839, 838), (847, 846, 848, 849), (879, 875, 852, 864), (881, 865, 856, 877), (862, 863, 855, 851), (859, 861, 857, 853), (876, 874, 853, 857), (864, 865, 861, 859), (850, 854, 860, 858), (876, 857, 861, 880), (874, 878, 859, 853), (852, 856, 865, 864), (858, 860, 863, 862), (880, 861, 865, 881), (878, 879, 864, 859), (858, 862, 873, 871), (860, 870, 872, 863), (850, 858, 871, 866), (854, 868, 870, 860), (854, 850, 866, 868), (863, 872, 869, 855), (862, 851, 867, 873), (881, 872, 873, 879), (873, 872, 870, 871), (866, 871, 878, 874), (868, 876, 880, 870), (868, 866, 874, 876), (872, 881, 877, 869), (873, 867, 875, 879), (880, 878, 871, 870), (879, 878, 880, 881)])
me_cylinder.materials.append(mat_material)
me_cylinder.use_remesh_preserve_volume = False
me_cylinder.use_remesh_preserve_attributes = False
me_cylinder.use_mirror_vertex_groups = False
me_cylinder.update()

# ---- objects
ob_metalblinds = bpy.data.objects.new('MetalBlinds', me_cylinder)

# ---- transforms, parenting, visibility, modifiers, constraints
ob_metalblinds.location = (-1.192e-07, -0.002253, 0.0)
ob_metalblinds.rotation_euler = (0.0, -0.0, 3.142)
ob_metalblinds.scale = (0.001704, 0.0006331, 0.4095)
ob_metalblinds.lineart.crease_threshold = 0.0
_m = ob_metalblinds.modifiers.new('Mirror', 'MIRROR')
_m.use_axis = (False, True, False)
_m.use_clip = True

# ---- collection membership
col_collection_1.objects.link(ob_metalblinds)

# ---- scene / render settings (as saved in the file)
scene.frame_start = 1; scene.frame_end = 250; scene.frame_set(3)
scene.render.engine = 'BLENDER_EEVEE_NEXT'
scene.render.resolution_percentage = 50
scene.render.dither_intensity = 0.0
scene.render.motion_blur_shutter = 1.0
scene.cycles.use_denoising = False
scene.cycles.samples = 128
scene.cycles.sampling_pattern = 'TABULATED_SOBOL'
scene.cycles.use_adaptive_sampling = False
scene.cycles.use_light_tree = False
scene.cycles.blur_glossy = 0.0
scene.cycles.sample_clamp_indirect = 0.0
scene.view_settings.view_transform = 'Standard'
bpy.context.view_layer.update()

# ---- added for rendering (the .blend has no active camera and no usable light): camera, sun
cam_auto = bpy.data.cameras.new('AutoCamera')
cam_auto.lens = 50.0
cam_auto.sensor_width = 36.0
cam_auto.clip_end = 1000.0
ob_auto_camera = bpy.data.objects.new('AutoCamera', cam_auto)
scene.collection.objects.link(ob_auto_camera)
ob_auto_camera.location = (1.60235, -1.92908, 1.30567)
ob_auto_camera.rotation_euler = (1.09748, -7.21219e-08, 0.694738)
scene.camera = ob_auto_camera
light_auto_sun = bpy.data.lights.new('AutoSun', 'SUN')
light_auto_sun.energy = 3.0
light_auto_sun.angle = 0.0523599
ob_auto_sun = bpy.data.objects.new('AutoSun', light_auto_sun)
scene.collection.objects.link(ob_auto_sun)
ob_auto_sun.rotation_euler = (0.872665, 0.174533, 0.523599)
bpy.context.view_layer.update()
